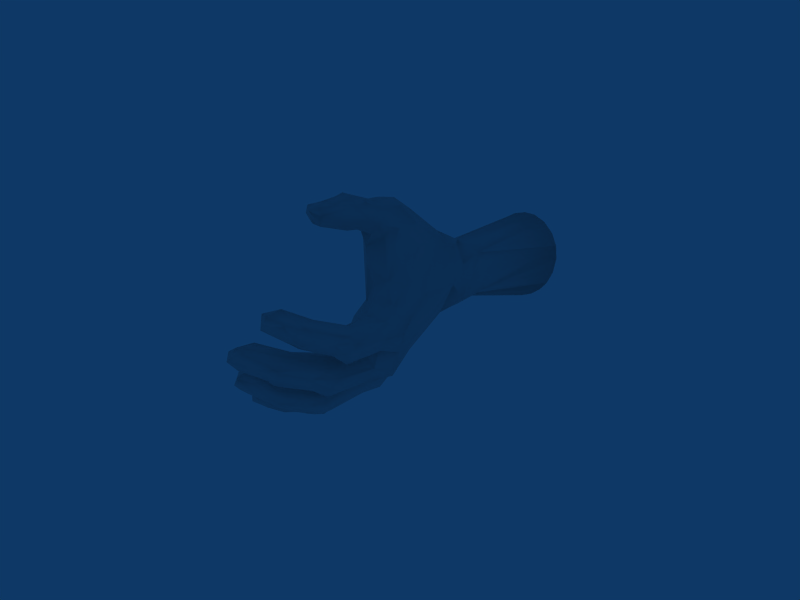 # Source: lefthand1.blend  (saved by Blender 2.49.0; exported with 4.5.12 LTS)
import bpy
from mathutils import Matrix  # noqa: F401  (used for matrix-valued properties, if any)

bpy.ops.wm.read_factory_settings(use_empty=True)
scene = bpy.context.scene
scene.name = 'Scene'

# ---- collections
col_collection_1 = bpy.data.collections.new('Collection 1'); scene.collection.children.link(col_collection_1)

# ---- world
world_world = bpy.data.worlds.new('World'); scene.world = world_world
world_world.color = (0.05656, 0.2208, 0.4)
world_world.use_sun_shadow = False
world_world.sun_shadow_jitter_overblur = 0.0
world_world.cycles.sampling_method = 'MANUAL'
world_world.cycles.sample_map_resolution = 256

# ---- meshes
me_mesh_001 = bpy.data.meshes.new('Mesh.001')
me_mesh_001.from_pydata([(4.253, 7.015, -12.8), (5.757, 7.69, -14.22), (4.044, 7.969, -14.46), (3.745, 7.538, -13.65), (5.946, 7.115, -13.23), (5.084, 4.595, -14.26), (5.115, 5.519, -15.03), (4.023, 1.196, -15.25), (4.16, 1.011, -14.94), (3.74, 1.069, -14.82), (3.586, 1.563, -14.97), (4.415, 1.213, -14.85), (4.16, 1.011, -14.94), (4.023, 1.196, -15.25), (4.995, 1.546, -15.38), (4.607, 1.389, -14.58), (4.871, 1.236, -15.89), (5.511, 1.961, -15.85), (4.935, 1.98, -14.77), (5.265, 1.553, -15.7), (4.704, 1.928, -14.3), (3.861, 1.597, -17.81), (3.69, 2.352, -17.21), (3.172, 2.538, -18.02), (3.675, 2.242, -18.48), (3.746, 1.896, -18.36), (3.46, 2.285, -18.42), (4.072, 1.456, -18.11), (3.159, 2.974, -18.28), (3.273, 2.714, -18.71), (3.25, 2.131, -18.8), (3.148, 2.351, -18.96), (2.91, 1.726, -19.02), (3.441, 3.145, -15.74), (2.808, 3.466, -16.83), (3.32, 3.006, -14.46), (3.541, 4.043, -14.53), (3.398, 3.896, -15.14), (3.245, 2.754, -17.64), (3.148, 3.299, -17.83), (2.782, 4.106, -15.96), (2.833, 4.447, -16.18), (2.796, 3.852, -16.99), (3.31, 4.243, -15.5), (3.326, 4.605, -15.81), (4.772, 1.042, -16.41), (4.524, 1.26, -16.0), (4.327, 1.508, -16.5), (3.409, 0.8826, -18.8), (3.746, 1.512, -18.9), (3.31, 0.9707, -19.18), (3.825, 1.348, -18.63), (3.65, 0.569, -18.74), (2.924, 0.512, -18.74), (2.957, -0.1767, -18.85), (2.504, 0.06781, -18.95), (2.717, 0.514, -19.18), (2.717, 0.514, -19.18), (2.453, 1.079, -19.27), (2.413, 1.45, -19.11), (2.19, 1.186, -19.36), (2.19, 1.509, -19.44), (3.059, 1.514, -19.15), (3.469, 1.943, -18.82), (2.766, 1.96, -19.2), (2.19, 1.509, -19.44), (4.775, 0.1749, -17.23), (4.741, 0.299, -17.6), (4.363, -0.4285, -17.36), (4.238, -0.3335, -17.75), (4.082, -1.239, -17.28), (3.793, -0.8845, -17.42), (3.65, -1.285, -17.51), (4.601, 0.3515, -17.96), (4.552, 0.9061, -17.59), (4.306, 0.5293, -17.91), (3.722, 0.0758, -18.22), (4.113, 0.7783, -18.29), (3.631, 0.1387, -18.59), (3.943, -0.1955, -18.12), (4.065, -0.38, -18.26), (3.236, -0.6807, -18.18), (2.951, -0.4699, -18.5), (2.951, -0.4699, -18.5), (3.631, 0.1387, -18.59), (2.835, -0.7225, -18.83), (3.736, 4.882, -16.05), (3.231, 4.623, -16.64), (2.833, 4.447, -16.18), (3.326, 4.605, -15.81), (3.148, 3.299, -17.83), (3.439, 3.25, -18.35), (3.159, 2.974, -18.28), (4.033, 4.966, -16.17), (3.734, 3.605, -17.98), (4.81, 1.634, -18.19), (4.267, 1.291, -17.96), (4.072, 1.456, -18.11), (2.79, -0.2583, -19.11), (2.598, 0.206, -19.36), (4.343, 2.631, -18.5), (4.378, 2.295, -18.54), (3.923, 2.089, -18.5), (4.147, 1.496, -19.3), (3.926, 1.533, -19.17), (3.746, 1.512, -18.9), (4.022, 1.143, -19.39), (3.449, 0.675, -19.51), (3.31, 0.9707, -19.18), (2.717, 0.514, -19.18), (2.598, 0.206, -19.36), (4.259, 0.924, -18.85), (4.078, 1.159, -18.49), (3.75, 0.3469, -19.08), (3.197, -0.05004, -19.08), (3.616, 0.2297, -19.09), (3.517, 0.2845, -19.33), (3.061, 0.1914, -19.34), (3.304, 0.5828, -19.46), (4.433, 1.062, -19.04), (4.194, 0.9388, -19.18), (4.785, 1.918, -18.35), (4.411, 1.384, -19.15), (4.599, 2.183, -18.55), (2.624, -0.08385, -19.29), (3.273, 2.714, -18.71), (3.736, 2.814, -18.87), (3.439, 2.464, -19.38), (3.196, 2.397, -19.23), (3.148, 2.351, -18.96), (3.19, 2.079, -19.49), (2.766, 1.96, -19.2), (2.799, 1.918, -19.59), (2.717, 1.844, -19.59), (2.19, 1.509, -19.44), (2.275, 1.419, -19.61), (3.925, 2.411, -18.73), (3.675, 2.242, -18.48), (3.761, 2.002, -19.19), (3.583, 1.868, -19.02), (2.646, 1.4, -19.63), (3.017, 1.388, -19.37), (2.518, 1.046, -19.45), (2.903, 1.58, -19.62), (3.007, 1.644, -19.61), (3.365, 1.859, -19.41), (3.099, 1.445, -19.36), (3.91, 2.607, -18.86), (3.695, 2.256, -19.36), (2.32, 1.174, -19.6), (2.275, 1.419, -19.61), (4.977, 1.044, -17.61), (4.747, 0.8008, -17.34), (5.26, 1.174, -17.47), (5.206, 0.1981, -17.99), (4.895, 0.1006, -17.91), (4.741, 0.299, -17.6), (4.332, -0.5036, -17.99), (4.238, -0.3335, -17.75), (4.261, -0.6055, -17.97), (4.059, -0.984, -17.92), (3.655, -1.143, -17.87), (3.834, -1.393, -17.79), (5.461, 0.8164, -16.79), (5.023, 0.6119, -16.81), (5.114, -0.06518, -17.15), (5.498, -0.08492, -17.5), (5.314, -0.1852, -17.36), (4.608, -0.9789, -17.54), (4.598, -0.7242, -17.28), (4.453, -0.9107, -17.88), (4.313, -1.23, -17.63), (5.008, -0.1679, -17.9), (4.616, -0.7927, -17.91), (5.319, -0.1103, -17.82), (5.492, 0.2387, -17.72), (5.452, 0.9971, -17.45), (5.615, 0.8457, -17.19), (3.834, -1.393, -17.79), (3.655, -1.143, -17.87), (3.946, -1.476, -17.55), (3.175, -1.151, -18.4), (2.861, -0.9717, -18.55), (2.998, -1.083, -18.78), (2.835, -0.7225, -18.83), (4.273, 0.8068, -18.57), (4.113, 0.7783, -18.29), (4.673, 0.7137, -18.84), (4.369, 0.5025, -18.82), (3.654, -0.05212, -18.89), (3.568, -0.1502, -18.87), (3.057, -0.6755, -18.9), (5.266, 1.272, -17.89), (4.813, 0.2725, -18.15), (5.024, 0.3357, -18.38), (3.932, -0.6533, -18.62), (3.317, -1.102, -18.47), (3.727, -0.4128, -18.9), (3.383, -0.8209, -18.77), (3.88, -0.31, -18.96), (4.454, 0.2038, -18.78), (4.066, -0.5743, -18.63), (4.604, 0.04228, -18.55), (4.847, 0.366, -18.7), (5.03, 0.72, -18.55), (5.067, 1.533, -18.2), (2.998, -1.083, -18.78), (5.288, 1.117, -16.37), (4.772, 1.042, -16.41), (4.72, 1.693, -18.27), (5.506, 1.817, -17.73), (5.51, 1.682, -17.37), (5.362, 1.979, -17.93), (5.077, 2.254, -17.96), (4.787, 2.549, -18.29), (4.946, 2.313, -18.16), (4.337, 3.493, -17.65), (4.211, 2.927, -18.51), (3.994, 3.122, -18.58), (5.653, 1.409, -17.21), (5.742, 1.214, -16.94), (4.906, 3.689, -14.47), (4.973, 2.734, -14.34), (5.068, 3.906, -15.3), (5.336, 2.561, -16.59), (4.528, 4.291, -14.11), (4.952, 4.276, -14.69), (3.603, 1.007, -14.47), (3.681, 0.5984, -14.95), (3.682, 0.3144, -15.11), (3.399, 0.3029, -14.87), (4.528, 1.342, -14.08), (3.848, 1.42, -13.95), (3.943, 1.811, -13.98), (3.609, 1.661, -14.25), (3.493, -0.3902, -15.21), (3.324, -0.5254, -15.03), (4.015, 0.2573, -15.09), (4.16, -0.03855, -14.98), (3.784, -0.4395, -15.24), (3.919, -0.6795, -15.04), (4.286, 0.7443, -14.36), (4.471, 1.146, -14.15), (4.076, 0.7732, -14.17), (4.155, 1.159, -13.97), (3.806, 0.8493, -14.19), (3.815, 1.233, -14.02), (5.172, 6.815, -12.58), (3.9, 4.575, -14.33), (4.105, 5.77, -15.44), (3.663, 5.034, -14.71), (3.797, -0.7641, -14.89), (3.666, -0.5722, -14.71), (3.415, -0.6833, -14.86), (3.946, -0.3843, -14.67), (3.435, -0.2803, -14.66), (4.015, 0.2573, -15.09), (3.784, -0.4395, -15.24), (3.598, -0.7922, -15.01), (3.598, -0.7922, -15.01), (4.114, 3.881, -14.07), (4.404, 1.859, -13.99), (3.874, 2.981, -13.94), (5.064, 4.632, -15.57), (4.739, 4.999, -15.67), (3.507, 0.6029, -14.58), (4.086, 0.5271, -14.97), (5.001, 8.022, -14.7), (4.203, 1.37, -13.9), (4.086, 0.5271, -14.97), (3.696, 5.295, -15.51), (4.609, 4.523, -16.03), (4.898, 3.131, -17.21), (2.796, 3.852, -16.99), (4.524, 1.26, -16.0), (3.275, 2.391, -15.23), (4.267, 1.291, -17.96), (2.624, -0.08385, -19.29), (2.32, 1.174, -19.6), (5.023, 0.6119, -16.81), (4.552, 0.9061, -17.59), (4.712, -0.9097, -17.54), (3.746, 1.896, -18.36), (4.267, 1.291, -17.96), (3.46, 2.285, -18.42), (4.747, 0.8008, -17.34), (4.747, 0.8008, -17.34), (4.391, 0.8894, -14.69), (4.282, 0.4639, -14.71), (3.273, 2.714, -18.71), (3.923, 2.089, -18.5), (4.01, 0.03823, -14.32), (3.73, 0.4383, -14.23), (3.644, 0.1125, -14.28), (3.422, 0.2306, -14.5), (4.158, 0.3663, -14.31), (4.205, 0.05268, -14.53), (3.923, 2.089, -18.5), (5.119, -0.328, -17.66), (4.267, 1.193, -19.27), (3.683, 0.4075, -19.38), (4.195, 1.185, -15.61), (4.195, 1.185, -15.61), (5.563, 1.668, -16.44), (3.467, 0.4802, -14.71), (4.252, 0.2845, -14.8), (3.932, -0.1419, -14.48), (3.595, -0.0509, -14.44), (3.497, 2.111, -19.45), (3.74, -0.8502, -17.74), (3.74, -0.8502, -17.74), (5.1, 5.057, -14.64), (4.611, 5.648, -15.25), (3.68, 5.165, -15.11), (3.782, 4.804, -14.52), (4.214, 4.433, -14.22), (4.806, 4.443, -14.18), (5.092, 4.826, -14.45), (5.107, 5.288, -14.83), (4.027, 7.154, -13.01), (3.835, 7.343, -13.32), (4.534, 6.909, -12.65), (4.865, 6.836, -12.57), (5.922, 7.505, -13.92), (5.992, 7.293, -13.55), (5.567, 7.816, -14.42), (5.301, 7.937, -14.59), (3.876, 7.863, -14.25), (3.764, 7.709, -13.96), (5.784, 6.967, -12.94), (5.497, 6.855, -12.7), (4.299, 8.039, -14.62), (4.648, 8.062, -14.72), (4.359, 5.713, -15.36), (4.863, 5.584, -15.14)], [], [(9, 7, 8), (10, 7, 9), (13, 11, 12), (16, 14, 15), (16, 15, 11), (19, 17, 18), (14, 19, 18), (14, 18, 15), (15, 18, 20), (23, 21, 22), (26, 24, 25), (25, 27, 21), (29, 23, 28), (32, 30, 31), (34, 22, 33), (37, 35, 36), (38, 22, 34), (23, 38, 39), (42, 40, 41), (42, 34, 40), (34, 33, 40), (40, 43, 44), (39, 34, 42), (23, 22, 38), (47, 45, 46), (50, 48, 49), (48, 51, 49), (54, 52, 53), (55, 54, 53), (53, 52, 48), (56, 53, 50), (55, 53, 57), (53, 48, 50), (60, 58, 59), (60, 59, 61), (32, 62, 63), (32, 63, 30), (65, 59, 64), (59, 32, 64), (68, 66, 67), (69, 68, 67), (72, 70, 71), (71, 68, 69), (75, 73, 74), (78, 76, 77), (76, 79, 75), (79, 73, 75), (76, 75, 77), (81, 80, 79), (81, 79, 76), (82, 81, 76), (82, 76, 78), (85, 83, 84), (88, 86, 87), (88, 89, 86), (92, 90, 91), (28, 23, 39), (94, 87, 93), (97, 95, 96), (55, 98, 54), (99, 55, 57), (102, 100, 101), (104, 101, 103), (104, 102, 101), (104, 105, 102), (107, 104, 106), (108, 105, 104), (107, 108, 104), (110, 109, 108), (52, 111, 112), (113, 111, 52), (54, 114, 115), (54, 115, 52), (98, 114, 54), (117, 116, 114), (114, 116, 115), (117, 118, 116), (120, 119, 111), (122, 121, 119), (122, 123, 121), (99, 124, 55), (124, 98, 55), (127, 125, 126), (128, 125, 127), (128, 129, 125), (130, 128, 127), (131, 129, 128), (132, 131, 128), (132, 128, 130), (134, 131, 133), (135, 134, 133), (137, 136, 100), (139, 138, 136), (139, 136, 137), (142, 140, 141), (142, 141, 62), (142, 62, 58), (135, 133, 140), (140, 133, 143), (140, 143, 141), (132, 130, 144), (144, 130, 145), (144, 145, 146), (146, 145, 139), (145, 138, 139), (148, 126, 147), (138, 147, 136), (147, 100, 136), (150, 149, 60), (150, 60, 61), (74, 151, 152), (155, 153, 154), (157, 156, 155), (157, 158, 156), (161, 159, 160), (161, 160, 162), (165, 163, 164), (167, 166, 163), (165, 167, 163), (70, 168, 169), (160, 159, 170), (160, 170, 171), (171, 168, 70), (171, 170, 168), (157, 172, 173), (157, 155, 172), (155, 154, 172), (172, 154, 174), (154, 175, 174), (174, 175, 166), (154, 153, 176), (154, 176, 175), (175, 176, 177), (175, 177, 166), (166, 177, 163), (179, 178, 72), (178, 180, 72), (72, 180, 70), (183, 181, 182), (184, 183, 182), (184, 182, 82), (185, 96, 95), (185, 186, 96), (185, 95, 187), (189, 185, 188), (85, 190, 191), (85, 84, 190), (193, 192, 151), (193, 194, 192), (80, 193, 73), (80, 73, 79), (196, 195, 80), (181, 196, 80), (181, 80, 81), (191, 190, 197), (191, 197, 198), (198, 197, 195), (198, 195, 196), (189, 188, 199), (199, 188, 200), (199, 200, 201), (201, 200, 202), (188, 187, 200), (200, 187, 203), (200, 203, 202), (202, 194, 193), (202, 203, 194), (203, 204, 194), (187, 95, 205), (187, 205, 204), (204, 205, 192), (204, 192, 194), (85, 191, 206), (206, 196, 181), (125, 91, 126), (125, 92, 91), (127, 126, 148), (148, 147, 138), (106, 104, 103), (188, 185, 187), (187, 204, 203), (91, 90, 94), (87, 86, 93), (164, 207, 208), (151, 192, 153), (152, 151, 153), (97, 209, 95), (192, 210, 211), (205, 210, 192), (205, 212, 210), (205, 213, 212), (95, 213, 205), (101, 100, 214), (123, 214, 215), (123, 215, 121), (101, 214, 123), (209, 213, 95), (217, 216, 100), (147, 217, 100), (147, 218, 217), (126, 218, 147), (218, 216, 217), (177, 219, 220), (176, 219, 177), (153, 211, 176), (176, 211, 219), (177, 220, 163), (192, 211, 153), (126, 91, 218), (91, 94, 218), (163, 220, 207), (164, 163, 207), (218, 94, 216), (17, 221, 222), (17, 223, 221), (210, 224, 211), (223, 226, 221), (226, 225, 221), (10, 9, 227), (230, 228, 229), (15, 20, 231), (234, 232, 233), (236, 230, 235), (239, 237, 238), (239, 238, 240), (243, 241, 242), (243, 242, 244), (245, 243, 244), (245, 244, 246), (39, 38, 34), (253, 251, 252), (251, 254, 252), (255, 252, 254), (253, 252, 255), (257, 229, 256), (235, 229, 257), (235, 230, 229), (258, 240, 251), (253, 258, 251), (258, 239, 240), (236, 259, 253), (261, 222, 260), (233, 261, 262), (231, 20, 261), (261, 20, 222), (260, 221, 225), (260, 222, 221), (264, 6, 263), (35, 234, 262), (234, 233, 262), (228, 9, 8), (228, 265, 9), (265, 227, 9), (228, 8, 266), (89, 249, 86), (100, 216, 214), (232, 268, 233), (22, 47, 33), (208, 207, 16), (237, 269, 238), (224, 223, 17), (211, 224, 219), (44, 43, 270), (268, 231, 261), (233, 268, 261), (272, 271, 223), (272, 223, 224), (17, 222, 18), (18, 222, 20), (93, 264, 263), (93, 263, 271), (216, 271, 272), (216, 93, 271), (41, 40, 44), (44, 270, 249), (213, 272, 212), (215, 272, 213), (214, 272, 215), (214, 216, 272), (94, 93, 216), (273, 88, 87), (262, 261, 260), (35, 262, 36), (36, 262, 260), (208, 16, 274), (265, 245, 227), (227, 245, 246), (33, 47, 275), (36, 260, 248), (43, 37, 250), (37, 36, 250), (270, 267, 249), (40, 33, 43), (33, 37, 43), (212, 272, 224), (212, 224, 210), (27, 276, 21), (16, 207, 19), (16, 19, 14), (64, 32, 31), (71, 70, 68), (70, 169, 68), (47, 10, 275), (275, 234, 35), (180, 171, 70), (162, 160, 171), (162, 171, 180), (206, 198, 196), (206, 191, 198), (110, 117, 277), (135, 140, 278), (278, 140, 142), (47, 279, 45), (21, 276, 280), (21, 47, 22), (21, 280, 47), (90, 87, 94), (90, 273, 87), (281, 167, 169), (169, 167, 165), (51, 97, 282), (75, 74, 283), (77, 75, 283), (29, 26, 23), (26, 21, 23), (26, 25, 21), (139, 137, 63), (63, 137, 284), (66, 165, 164), (285, 279, 47), (280, 285, 47), (110, 108, 118), (110, 118, 117), (67, 66, 286), (66, 164, 286), (111, 119, 209), (119, 121, 209), (10, 227, 234), (275, 10, 234), (269, 287, 288), (288, 287, 241), (287, 242, 241), (287, 15, 242), (11, 15, 287), (269, 12, 287), (12, 11, 287), (30, 63, 284), (31, 30, 289), (30, 284, 289), (49, 282, 290), (49, 51, 282), (111, 209, 112), (112, 209, 97), (33, 275, 37), (275, 35, 37), (15, 231, 242), (244, 231, 268), (244, 242, 231), (246, 268, 232), (246, 244, 268), (234, 246, 232), (227, 246, 234), (293, 291, 292), (294, 293, 292), (294, 292, 265), (265, 292, 245), (292, 243, 245), (296, 288, 295), (291, 296, 295), (292, 291, 295), (292, 295, 243), (295, 241, 243), (288, 241, 295), (235, 257, 259), (236, 235, 259), (24, 297, 25), (137, 100, 102), (103, 101, 123), (103, 123, 122), (281, 298, 167), (298, 166, 167), (298, 174, 166), (172, 174, 298), (173, 172, 298), (173, 298, 281), (93, 249, 264), (86, 249, 93), (106, 103, 299), (106, 299, 120), (120, 299, 119), (299, 122, 119), (103, 122, 299), (107, 106, 300), (300, 106, 120), (209, 121, 213), (121, 215, 213), (240, 296, 254), (240, 238, 296), (251, 240, 254), (236, 294, 230), (236, 255, 294), (236, 253, 255), (229, 266, 256), (229, 228, 266), (47, 301, 10), (10, 301, 7), (47, 46, 301), (302, 274, 16), (302, 11, 13), (302, 16, 11), (219, 224, 303), (219, 303, 220), (207, 220, 303), (224, 17, 303), (230, 304, 228), (304, 265, 228), (304, 294, 265), (230, 294, 304), (238, 305, 296), (305, 288, 296), (269, 288, 305), (238, 269, 305), (293, 306, 291), (306, 296, 291), (254, 296, 306), (255, 254, 306), (255, 307, 294), (294, 307, 293), (307, 306, 293), (255, 306, 307), (130, 127, 308), (130, 308, 145), (145, 308, 138), (308, 148, 138), (308, 127, 148), (51, 112, 97), (146, 139, 62), (62, 139, 63), (68, 169, 165), (68, 165, 66), (73, 193, 151), (73, 151, 74), (159, 158, 157), (168, 281, 169), (159, 157, 170), (157, 173, 170), (170, 173, 168), (173, 281, 168), (161, 309, 159), (309, 158, 159), (310, 71, 69), (179, 72, 310), (72, 71, 310), (155, 156, 153), (156, 152, 153), (133, 131, 132), (141, 146, 62), (133, 144, 143), (133, 132, 144), (143, 144, 141), (144, 146, 141), (263, 5, 226), (263, 226, 223), (271, 263, 223), (190, 84, 189), (195, 201, 80), (190, 199, 197), (190, 189, 199), (197, 199, 195), (199, 201, 195), (182, 181, 81), (182, 81, 82), (189, 84, 185), (84, 186, 185), (300, 120, 113), (113, 120, 111), (115, 113, 52), (116, 300, 115), (300, 113, 115), (118, 108, 107), (118, 107, 116), (107, 300, 116), (48, 112, 51), (48, 52, 112), (201, 193, 80), (201, 202, 193), (277, 117, 98), (98, 117, 114), (207, 17, 19), (207, 303, 17), (149, 142, 60), (60, 142, 58), (58, 32, 59), (58, 62, 32), (250, 313, 43), (313, 270, 43), (270, 313, 2), (313, 250, 2), (250, 314, 3), (314, 248, 3), (248, 314, 36), (314, 250, 36), (315, 0, 248), (225, 0, 315), (225, 315, 260), (315, 248, 260), (5, 316, 226), (316, 225, 226), (225, 316, 247), (316, 5, 247), (5, 317, 4), (317, 311, 4), (311, 317, 263), (317, 5, 263), (311, 318, 4), (318, 6, 4), (6, 318, 263), (318, 311, 263), (247, 322, 225), (322, 321, 225), (321, 0, 225), (0, 319, 248), (319, 320, 248), (320, 3, 248), (267, 326, 249), (326, 325, 249), (325, 1, 249), (4, 329, 5), (329, 330, 5), (330, 247, 5), (1, 323, 6), (323, 324, 6), (324, 4, 6), (3, 328, 250), (328, 327, 250), (327, 2, 250), (2, 331, 270), (331, 332, 270), (332, 267, 270), (312, 333, 1), (333, 249, 1), (249, 333, 264), (333, 312, 264), (6, 334, 1), (334, 312, 1), (312, 334, 264), (334, 6, 264), (247, 321, 322), (330, 321, 247), (330, 0, 321), (329, 0, 330), (319, 0, 329), (329, 320, 319), (4, 320, 329), (4, 3, 320), (324, 3, 4), (324, 328, 3), (323, 328, 324), (323, 327, 328), (1, 327, 323), (1, 2, 327), (325, 2, 1), (325, 331, 2), (326, 331, 325), (326, 332, 331), (267, 332, 326)])
me_mesh_001.polygons.foreach_set('use_smooth', [1, 1, 1, 1, 1, 1, 1, 1, 1, 1, 1, 1, 1, 1, 1, 1, 1, 1, 1, 1, 1, 1, 1, 1, 1, 1, 1, 1, 1, 1, 1, 1, 1, 1, 1, 1, 1, 1, 1, 1, 1, 1, 1, 1, 1, 1, 1, 1, 1, 1, 1, 1, 1, 1, 1, 1, 1, 1, 1, 1, 1, 1, 1, 1, 1, 1, 1, 1, 1, 1, 1, 1, 1, 1, 1, 1, 1, 1, 1, 1, 1, 1, 1, 1, 1, 1, 1, 1, 1, 1, 1, 1, 1, 1, 1, 1, 1, 1, 1, 1, 1, 1, 1, 1, 1, 1, 1, 1, 1, 1, 1, 1, 1, 1, 1, 1, 1, 1, 1, 1, 1, 1, 1, 1, 1, 1, 1, 1, 1, 1, 1, 1, 1, 1, 1, 1, 1, 1, 1, 1, 1, 1, 1, 1, 1, 1, 1, 1, 1, 1, 1, 1, 1, 1, 1, 1, 1, 1, 1, 1, 1, 1, 1, 1, 1, 1, 1, 1, 1, 1, 1, 1, 1, 1, 1, 1, 1, 1, 1, 1, 1, 1, 1, 1, 1, 1, 1, 1, 1, 1, 1, 1, 1, 1, 1, 1, 1, 1, 1, 1, 1, 1, 1, 1, 1, 1, 1, 1, 1, 1, 1, 1, 1, 1, 1, 1, 1, 1, 1, 1, 1, 1, 1, 1, 1, 1, 1, 1, 1, 1, 1, 1, 1, 1, 1, 1, 1, 1, 1, 1, 1, 1, 1, 1, 1, 1, 1, 1, 1, 1, 1, 1, 1, 1, 1, 1, 1, 1, 1, 1, 1, 1, 1, 1, 1, 1, 1, 1, 1, 1, 1, 1, 1, 1, 1, 1, 1, 1, 1, 1, 1, 1, 1, 1, 1, 1, 1, 1, 1, 1, 1, 1, 1, 1, 1, 1, 1, 1, 1, 1, 1, 1, 1, 1, 1, 1, 1, 1, 1, 1, 1, 1, 1, 1, 1, 1, 1, 1, 1, 1, 1, 1, 1, 1, 1, 1, 1, 1, 1, 1, 1, 1, 1, 1, 1, 1, 1, 1, 1, 1, 1, 1, 1, 1, 1, 1, 1, 1, 1, 1, 1, 1, 1, 1, 1, 1, 1, 1, 1, 1, 1, 1, 1, 1, 1, 1, 1, 1, 1, 1, 1, 1, 1, 1, 1, 1, 1, 1, 1, 1, 1, 1, 1, 1, 1, 1, 1, 1, 1, 1, 1, 1, 1, 1, 1, 1, 1, 1, 1, 1, 1, 1, 1, 1, 1, 1, 1, 1, 1, 1, 1, 1, 1, 1, 1, 1, 1, 1, 1, 1, 1, 1, 1, 1, 1, 1, 1, 1, 1, 1, 1, 1, 1, 1, 1, 1, 1, 1, 1, 1, 1, 1, 1, 1, 1, 1, 1, 1, 1, 1, 1, 1, 1, 1, 1, 1, 1, 1, 1, 1, 1, 1, 1, 1, 1, 1, 1, 1, 1, 1, 1, 1, 1, 1, 1, 1, 1, 1, 1, 1, 1, 1, 1, 1, 1, 1, 1, 1, 1, 1, 1, 1, 1, 1, 1, 1, 1, 1, 1, 1, 1, 1, 1, 1, 1, 1, 1, 1, 1, 1, 1, 1, 1, 1, 1, 1, 1, 1, 1, 1, 1, 1, 1, 1, 1, 1, 1, 1, 1, 1, 1, 1, 1, 1, 1, 1, 1, 1, 1, 1, 1, 1, 1, 1, 1, 1, 1, 0, 0, 0, 0, 0, 0, 0, 0, 0, 0, 0, 0, 0, 0, 0, 0, 0, 0, 0])
_uv = me_mesh_001.uv_layers.new(name='UVTex')
_uv.uv.foreach_set('vector', [0.8057, 0.6034, 0.8339, 0.5817, 0.8491, 0.5971, 0.7885, 0.5642, 0.8339, 0.5817, 0.8057, 0.6034, 0.6584, 0.6908, 0.6478, 0.6594, 0.6804, 0.6806, 0.5888, 0.6814, 0.6004, 0.6459, 0.649, 0.6284, 0.5888, 0.6814, 0.649, 0.6284, 0.6478, 0.6594, 0.5703, 0.6525, 0.5308, 0.6365, 0.603, 0.5994, 0.6004, 0.6459, 0.5703, 0.6525, 0.603, 0.5994, 0.6004, 0.6459, 0.603, 0.5994, 0.649, 0.6284, 0.649, 0.6284, 0.603, 0.5994, 0.6365, 0.587, 0.9144, 0.4032, 0.9433, 0.4711, 0.8826, 0.4495, 0.9461, 0.4103, 0.9741, 0.4015, 0.9619, 0.4327, 0.9619, 0.4327, 0.9748, 0.476, 0.9433, 0.4711, 0.9649, 0.3637, 0.9144, 0.4032, 0.9325, 0.3611, 0.1234, 0.7476, 0.1867, 0.7263, 0.1917, 0.7431, 0.847, 0.388, 0.8826, 0.4495, 0.8176, 0.4421, 0.7287, 0.4291, 0.7257, 0.4687, 0.67, 0.4555, 0.8881, 0.4042, 0.8826, 0.4495, 0.847, 0.388, 0.9144, 0.4032, 0.8881, 0.4042, 0.8944, 0.3531, 0.846, 0.3541, 0.7616, 0.3752, 0.7711, 0.3393, 0.846, 0.3541, 0.847, 0.388, 0.7616, 0.3752, 0.847, 0.388, 0.8176, 0.4421, 0.7616, 0.3752, 0.7616, 0.3752, 0.7266, 0.3926, 0.7394, 0.3337, 0.8944, 0.3531, 0.847, 0.388, 0.846, 0.3541, 0.9144, 0.4032, 0.8826, 0.4495, 0.8881, 0.4042, 0.8804, 0.5331, 0.8948, 0.5716, 0.8663, 0.5664, 0.2678, 0.8549, 0.2685, 0.8301, 0.3235, 0.8202, 0.2685, 0.8301, 0.3131, 0.8047, 0.3235, 0.8202, 0.1747, 0.849, 0.2476, 0.8193, 0.1999, 0.8599, 0.1655, 0.8663, 0.1747, 0.849, 0.1999, 0.8599, 0.1999, 0.8599, 0.2476, 0.8193, 0.2685, 0.8301, 0.2094, 0.8779, 0.1999, 0.8599, 0.2678, 0.8549, 0.1655, 0.8663, 0.1999, 0.8599, 0.1743, 0.8922, 0.1999, 0.8599, 0.2685, 0.8301, 0.2678, 0.8549, 0.03256, 0.7676, 0.05259, 0.7519, 0.07222, 0.7709, 0.03256, 0.7676, 0.07222, 0.7709, 0.03118, 0.7904, 0.1234, 0.7476, 0.1173, 0.7289, 0.1831, 0.7091, 0.1234, 0.7476, 0.1831, 0.7091, 0.1867, 0.7263, 0.06952, 0.7867, 0.07222, 0.7709, 0.1312, 0.7643, 0.07222, 0.7709, 0.1234, 0.7476, 0.1312, 0.7643, 0.6818, 0.844, 0.6677, 0.7897, 0.6908, 0.78, 0.7176, 0.8346, 0.6818, 0.844, 0.6908, 0.78, 0.7121, 0.9151, 0.6873, 0.905, 0.7067, 0.8933, 0.7067, 0.8933, 0.6818, 0.844, 0.7176, 0.8346, 0.4889, 0.8495, 0.47, 0.8427, 0.4812, 0.8066, 0.513, 0.9094, 0.493, 0.8947, 0.5103, 0.8702, 0.493, 0.8947, 0.472, 0.8935, 0.4889, 0.8495, 0.472, 0.8935, 0.47, 0.8427, 0.4889, 0.8495, 0.493, 0.8947, 0.4889, 0.8495, 0.5103, 0.8702, 0.4774, 0.9443, 0.451, 0.9009, 0.472, 0.8935, 0.4774, 0.9443, 0.472, 0.8935, 0.493, 0.8947, 0.502, 0.956, 0.4774, 0.9443, 0.493, 0.8947, 0.502, 0.956, 0.493, 0.8947, 0.513, 0.9094, 0.3665, 0.9536, 0.3432, 0.9323, 0.3487, 0.8823, 0.183, 0.472, 0.2294, 0.4603, 0.2347, 0.5099, 0.183, 0.472, 0.2042, 0.434, 0.2294, 0.4603, 0.1881, 0.5932, 0.2151, 0.5644, 0.227, 0.5991, 0.9325, 0.3611, 0.9144, 0.4032, 0.8944, 0.3531, 0.2728, 0.5873, 0.2347, 0.5099, 0.3081, 0.4772, 0.3521, 0.7612, 0.3817, 0.7411, 0.3644, 0.7621, 0.1655, 0.8663, 0.1439, 0.8405, 0.1747, 0.849, 0.1544, 0.8893, 0.1655, 0.8663, 0.1743, 0.8922, 0.2776, 0.6994, 0.2952, 0.6658, 0.303, 0.6954, 0.2502, 0.7418, 0.303, 0.6954, 0.2623, 0.7451, 0.2502, 0.7418, 0.2776, 0.6994, 0.303, 0.6954, 0.2502, 0.7418, 0.2394, 0.7307, 0.2776, 0.6994, 0.1929, 0.7785, 0.2502, 0.7418, 0.244, 0.7683, 0.1961, 0.7512, 0.2394, 0.7307, 0.2502, 0.7418, 0.1929, 0.7785, 0.1961, 0.7512, 0.2502, 0.7418, 0.1417, 0.7939, 0.144, 0.7701, 0.1961, 0.7512, 0.2476, 0.8193, 0.2834, 0.7852, 0.304, 0.7929, 0.2208, 0.8049, 0.2834, 0.7852, 0.2476, 0.8193, 0.1747, 0.849, 0.1705, 0.8242, 0.2097, 0.8141, 0.1747, 0.849, 0.2097, 0.8141, 0.2476, 0.8193, 0.1439, 0.8405, 0.1705, 0.8242, 0.1747, 0.849, 0.1589, 0.8054, 0.1928, 0.8053, 0.1705, 0.8242, 0.1705, 0.8242, 0.1928, 0.8053, 0.2097, 0.8141, 0.1589, 0.8054, 0.1809, 0.7823, 0.1928, 0.8053, 0.2595, 0.7821, 0.2828, 0.7697, 0.2834, 0.7852, 0.2829, 0.7496, 0.3481, 0.7173, 0.2828, 0.7697, 0.2829, 0.7496, 0.3181, 0.7048, 0.3481, 0.7173, 0.1544, 0.8893, 0.1382, 0.8644, 0.1655, 0.8663, 0.1382, 0.8644, 0.1439, 0.8405, 0.1655, 0.8663, 0.1593, 0.6548, 0.1882, 0.6229, 0.2088, 0.6392, 0.1389, 0.6517, 0.1882, 0.6229, 0.1593, 0.6548, 0.1389, 0.6517, 0.1368, 0.6326, 0.1882, 0.6229, 0.1232, 0.6761, 0.1389, 0.6517, 0.1593, 0.6548, 0.08471, 0.6552, 0.1368, 0.6326, 0.1389, 0.6517, 0.08282, 0.6801, 0.08471, 0.6552, 0.1389, 0.6517, 0.08282, 0.6801, 0.1389, 0.6517, 0.1232, 0.6761, 0.01532, 0.6727, 0.08471, 0.6552, 0.06918, 0.6836, 0.01646, 0.6918, 0.01532, 0.6727, 0.06918, 0.6836, 0.2387, 0.6912, 0.2291, 0.6776, 0.2952, 0.6658, 0.1721, 0.6959, 0.1779, 0.6795, 0.2291, 0.6776, 0.1721, 0.6959, 0.2291, 0.6776, 0.2387, 0.6912, 0.03124, 0.7348, 0.03763, 0.7112, 0.08861, 0.7177, 0.03124, 0.7348, 0.08861, 0.7177, 0.1173, 0.7289, 0.03124, 0.7348, 0.1173, 0.7289, 0.05259, 0.7519, 0.01646, 0.6918, 0.06918, 0.6836, 0.03763, 0.7112, 0.03763, 0.7112, 0.06918, 0.6836, 0.075, 0.7036, 0.03763, 0.7112, 0.075, 0.7036, 0.08861, 0.7177, 0.08282, 0.6801, 0.1232, 0.6761, 0.08923, 0.6983, 0.08923, 0.6983, 0.1232, 0.6761, 0.1329, 0.6905, 0.08923, 0.6983, 0.1329, 0.6905, 0.1008, 0.7122, 0.1008, 0.7122, 0.1329, 0.6905, 0.1721, 0.6959, 0.1329, 0.6905, 0.1779, 0.6795, 0.1721, 0.6959, 0.1736, 0.6653, 0.2088, 0.6392, 0.2194, 0.6602, 0.1779, 0.6795, 0.2194, 0.6602, 0.2291, 0.6776, 0.2194, 0.6602, 0.2952, 0.6658, 0.2291, 0.6776, 0.004715, 0.7733, 0.006445, 0.7491, 0.03256, 0.7676, 0.004715, 0.7733, 0.03256, 0.7676, 0.03118, 0.7904, 0.4812, 0.8066, 0.4671, 0.7778, 0.4928, 0.7945, 0.55, 0.8411, 0.4877, 0.7631, 0.5577, 0.8195, 0.5915, 0.893, 0.5334, 0.8443, 0.55, 0.8411, 0.5915, 0.893, 0.5648, 0.8986, 0.5334, 0.8443, 0.618, 0.9559, 0.5966, 0.9006, 0.6215, 0.9243, 0.618, 0.9559, 0.6215, 0.9243, 0.6504, 0.9482, 0.6435, 0.7987, 0.5904, 0.7462, 0.6313, 0.741, 0.6236, 0.8065, 0.5969, 0.8041, 0.5904, 0.7462, 0.6435, 0.7987, 0.6236, 0.8065, 0.5904, 0.7462, 0.6873, 0.905, 0.6424, 0.8836, 0.6567, 0.8611, 0.6215, 0.9243, 0.5966, 0.9006, 0.6229, 0.8984, 0.6215, 0.9243, 0.6229, 0.8984, 0.6543, 0.9104, 0.6543, 0.9104, 0.6424, 0.8836, 0.6873, 0.905, 0.6543, 0.9104, 0.6229, 0.8984, 0.6424, 0.8836, 0.5915, 0.893, 0.5822, 0.8425, 0.6157, 0.8862, 0.5915, 0.893, 0.55, 0.8411, 0.5822, 0.8425, 0.55, 0.8411, 0.5577, 0.8195, 0.5822, 0.8425, 0.5822, 0.8425, 0.5577, 0.8195, 0.5851, 0.8217, 0.5577, 0.8195, 0.5706, 0.8008, 0.5851, 0.8217, 0.5851, 0.8217, 0.5706, 0.8008, 0.5969, 0.8041, 0.5577, 0.8195, 0.4877, 0.7631, 0.5256, 0.7657, 0.5577, 0.8195, 0.5256, 0.7657, 0.5706, 0.8008, 0.5706, 0.8008, 0.5256, 0.7657, 0.5567, 0.755, 0.5706, 0.8008, 0.5567, 0.755, 0.5969, 0.8041, 0.5969, 0.8041, 0.5567, 0.755, 0.5904, 0.7462, 0.7418, 0.9174, 0.7186, 0.9359, 0.7121, 0.9151, 0.7186, 0.9359, 0.6802, 0.9327, 0.7121, 0.9151, 0.7121, 0.9151, 0.6802, 0.9327, 0.6873, 0.905, 0.4769, 0.995, 0.4601, 0.9696, 0.4833, 0.9793, 0.509, 0.9846, 0.4769, 0.995, 0.4833, 0.9793, 0.509, 0.9846, 0.4833, 0.9793, 0.502, 0.956, 0.3805, 0.8228, 0.3644, 0.7621, 0.3817, 0.7411, 0.3805, 0.8228, 0.3603, 0.8175, 0.3644, 0.7621, 0.3805, 0.8228, 0.3817, 0.7411, 0.3999, 0.8171, 0.3773, 0.8911, 0.3805, 0.8228, 0.3907, 0.8414, 0.3665, 0.9536, 0.3739, 0.8986, 0.3878, 0.9453, 0.3665, 0.9536, 0.3487, 0.8823, 0.3739, 0.8986, 0.4519, 0.8405, 0.4485, 0.7507, 0.4671, 0.7778, 0.4519, 0.8405, 0.4385, 0.8272, 0.4485, 0.7507, 0.451, 0.9009, 0.4519, 0.8405, 0.47, 0.8427, 0.451, 0.9009, 0.47, 0.8427, 0.472, 0.8935, 0.4378, 0.9568, 0.4266, 0.9191, 0.451, 0.9009, 0.4601, 0.9696, 0.4378, 0.9568, 0.451, 0.9009, 0.4601, 0.9696, 0.451, 0.9009, 0.4774, 0.9443, 0.3878, 0.9453, 0.3739, 0.8986, 0.3968, 0.9105, 0.3878, 0.9453, 0.3968, 0.9105, 0.4114, 0.9467, 0.4114, 0.9467, 0.3968, 0.9105, 0.4266, 0.9191, 0.4114, 0.9467, 0.4266, 0.9191, 0.4378, 0.9568, 0.3773, 0.8911, 0.3907, 0.8414, 0.3997, 0.9011, 0.3997, 0.9011, 0.3907, 0.8414, 0.408, 0.8587, 0.3997, 0.9011, 0.408, 0.8587, 0.425, 0.9094, 0.425, 0.9094, 0.408, 0.8587, 0.4285, 0.8643, 0.3907, 0.8414, 0.3999, 0.8171, 0.408, 0.8587, 0.408, 0.8587, 0.3999, 0.8171, 0.417, 0.8386, 0.408, 0.8587, 0.417, 0.8386, 0.4285, 0.8643, 0.4285, 0.8643, 0.4385, 0.8272, 0.4519, 0.8405, 0.4285, 0.8643, 0.417, 0.8386, 0.4385, 0.8272, 0.417, 0.8386, 0.4217, 0.8117, 0.4385, 0.8272, 0.3999, 0.8171, 0.3817, 0.7411, 0.4083, 0.7469, 0.3999, 0.8171, 0.4083, 0.7469, 0.4217, 0.8117, 0.4217, 0.8117, 0.4083, 0.7469, 0.4485, 0.7507, 0.4217, 0.8117, 0.4485, 0.7507, 0.4385, 0.8272, 0.3665, 0.9536, 0.3878, 0.9453, 0.4085, 0.9695, 0.4085, 0.9695, 0.4378, 0.9568, 0.4601, 0.9696, 0.1882, 0.6229, 0.227, 0.5991, 0.2088, 0.6392, 0.1882, 0.6229, 0.1881, 0.5932, 0.227, 0.5991, 0.1593, 0.6548, 0.2088, 0.6392, 0.1736, 0.6653, 0.1736, 0.6653, 0.2194, 0.6602, 0.1779, 0.6795, 0.244, 0.7683, 0.2502, 0.7418, 0.2623, 0.7451, 0.3907, 0.8414, 0.3805, 0.8228, 0.3999, 0.8171, 0.3999, 0.8171, 0.4217, 0.8117, 0.417, 0.8386, 0.227, 0.5991, 0.2151, 0.5644, 0.2728, 0.5873, 0.2347, 0.5099, 0.2294, 0.4603, 0.3081, 0.4772, 0.6313, 0.741, 0.5605, 0.6997, 0.6154, 0.7168, 0.4671, 0.7778, 0.4485, 0.7507, 0.4877, 0.7631, 0.4928, 0.7945, 0.4671, 0.7778, 0.4877, 0.7631, 0.3521, 0.7612, 0.3616, 0.7325, 0.3817, 0.7411, 0.4485, 0.7507, 0.4403, 0.711, 0.4694, 0.7118, 0.4083, 0.7469, 0.4403, 0.711, 0.4485, 0.7507, 0.4083, 0.7469, 0.4141, 0.7069, 0.4403, 0.711, 0.4083, 0.7469, 0.3795, 0.6871, 0.4141, 0.7069, 0.3817, 0.7411, 0.3795, 0.6871, 0.4083, 0.7469, 0.303, 0.6954, 0.2952, 0.6658, 0.332, 0.67, 0.3181, 0.7048, 0.332, 0.67, 0.358, 0.6854, 0.3181, 0.7048, 0.358, 0.6854, 0.3481, 0.7173, 0.303, 0.6954, 0.332, 0.67, 0.3181, 0.7048, 0.3616, 0.7325, 0.3795, 0.6871, 0.3817, 0.7411, 0.2763, 0.6444, 0.3301, 0.5963, 0.2952, 0.6658, 0.2194, 0.6602, 0.2763, 0.6444, 0.2952, 0.6658, 0.2194, 0.6602, 0.2536, 0.6308, 0.2763, 0.6444, 0.2088, 0.6392, 0.2536, 0.6308, 0.2194, 0.6602, 0.2536, 0.6308, 0.3301, 0.5963, 0.2763, 0.6444, 0.5567, 0.755, 0.4999, 0.7157, 0.5293, 0.7157, 0.5256, 0.7657, 0.4999, 0.7157, 0.5567, 0.755, 0.4877, 0.7631, 0.4694, 0.7118, 0.5256, 0.7657, 0.5256, 0.7657, 0.4694, 0.7118, 0.4999, 0.7157, 0.5567, 0.755, 0.5293, 0.7157, 0.5904, 0.7462, 0.4485, 0.7507, 0.4694, 0.7118, 0.4877, 0.7631, 0.2088, 0.6392, 0.227, 0.5991, 0.2536, 0.6308, 0.227, 0.5991, 0.2728, 0.5873, 0.2536, 0.6308, 0.5904, 0.7462, 0.5293, 0.7157, 0.5605, 0.6997, 0.6313, 0.741, 0.5904, 0.7462, 0.5605, 0.6997, 0.2536, 0.6308, 0.2728, 0.5873, 0.3301, 0.5963, 0.5308, 0.6365, 0.5317, 0.492, 0.5896, 0.5404, 0.5308, 0.6365, 0.4588, 0.5127, 0.5317, 0.492, 0.4403, 0.711, 0.4635, 0.6286, 0.4694, 0.7118, 0.4588, 0.5127, 0.4606, 0.4633, 0.5317, 0.492, 0.4606, 0.4633, 0.5297, 0.4168, 0.5317, 0.492, 0.7885, 0.5642, 0.8057, 0.6034, 0.782, 0.6219, 0.8785, 0.6655, 0.8606, 0.6264, 0.9108, 0.6563, 0.649, 0.6284, 0.6365, 0.587, 0.6813, 0.6137, 0.7504, 0.5511, 0.7296, 0.5811, 0.7127, 0.5545, 0.9323, 0.7188, 0.8785, 0.6655, 0.9616, 0.7088, 0.8111, 0.8244, 0.7398, 0.7808, 0.7669, 0.7661, 0.8111, 0.8244, 0.7669, 0.7661, 0.8243, 0.7852, 0.7514, 0.6522, 0.7308, 0.6645, 0.7057, 0.6364, 0.7514, 0.6522, 0.7057, 0.6364, 0.7278, 0.6268, 0.7688, 0.6394, 0.7514, 0.6522, 0.7278, 0.6268, 0.7688, 0.6394, 0.7278, 0.6268, 0.7453, 0.6154, 0.8944, 0.3531, 0.8881, 0.4042, 0.847, 0.388, 0.9106, 0.7542, 0.8702, 0.7775, 0.8747, 0.7482, 0.8702, 0.7775, 0.8382, 0.7544, 0.8747, 0.7482, 0.8783, 0.7186, 0.8747, 0.7482, 0.8382, 0.7544, 0.9106, 0.7542, 0.8747, 0.7482, 0.8783, 0.7186, 0.9951, 0.7078, 0.9108, 0.6563, 0.9467, 0.6477, 0.9616, 0.7088, 0.9108, 0.6563, 0.9951, 0.7078, 0.9616, 0.7088, 0.8785, 0.6655, 0.9108, 0.6563, 0.8843, 0.8149, 0.8243, 0.7852, 0.8702, 0.7775, 0.9106, 0.7542, 0.8843, 0.8149, 0.8702, 0.7775, 0.8843, 0.8149, 0.8111, 0.8244, 0.8243, 0.7852, 0.9323, 0.7188, 0.9632, 0.7522, 0.9106, 0.7542, 0.6738, 0.573, 0.5896, 0.5404, 0.5888, 0.4808, 0.7127, 0.5545, 0.6738, 0.573, 0.6706, 0.4889, 0.6813, 0.6137, 0.6365, 0.587, 0.6738, 0.573, 0.6738, 0.573, 0.6365, 0.587, 0.5896, 0.5404, 0.5888, 0.4808, 0.5317, 0.492, 0.5297, 0.4168, 0.5888, 0.4808, 0.5896, 0.5404, 0.5317, 0.492, 0.3316, 0.4415, 0.3496, 0.3874, 0.3723, 0.4543, 0.7257, 0.4687, 0.7504, 0.5511, 0.6706, 0.4889, 0.7504, 0.5511, 0.7127, 0.5545, 0.6706, 0.4889, 0.8606, 0.6264, 0.8057, 0.6034, 0.8491, 0.5971, 0.8606, 0.6264, 0.823, 0.6522, 0.8057, 0.6034, 0.823, 0.6522, 0.782, 0.6219, 0.8057, 0.6034, 0.8606, 0.6264, 0.8491, 0.5971, 0.9005, 0.6112, 0.2042, 0.434, 0.2433, 0.4203, 0.2294, 0.4603, 0.2952, 0.6658, 0.3301, 0.5963, 0.332, 0.67, 0.7296, 0.5811, 0.7065, 0.5992, 0.7127, 0.5545, 0.8826, 0.4495, 0.8804, 0.5331, 0.8176, 0.4421, 0.6154, 0.7168, 0.5605, 0.6997, 0.5888, 0.6814, 0.7398, 0.7808, 0.7109, 0.7345, 0.7669, 0.7661, 0.4635, 0.6286, 0.4588, 0.5127, 0.5308, 0.6365, 0.4694, 0.7118, 0.4635, 0.6286, 0.4999, 0.7157, 0.7394, 0.3337, 0.7266, 0.3926, 0.6896, 0.3369, 0.7065, 0.5992, 0.6813, 0.6137, 0.6738, 0.573, 0.7127, 0.5545, 0.7065, 0.5992, 0.6738, 0.573, 0.4002, 0.6166, 0.3757, 0.5058, 0.4588, 0.5127, 0.4002, 0.6166, 0.4588, 0.5127, 0.4635, 0.6286, 0.5308, 0.6365, 0.5896, 0.5404, 0.603, 0.5994, 0.603, 0.5994, 0.5896, 0.5404, 0.6365, 0.587, 0.3081, 0.4772, 0.3316, 0.4415, 0.3723, 0.4543, 0.3081, 0.4772, 0.3723, 0.4543, 0.3757, 0.5058, 0.3301, 0.5963, 0.3757, 0.5058, 0.4002, 0.6166, 0.3301, 0.5963, 0.3081, 0.4772, 0.3757, 0.5058, 0.7711, 0.3393, 0.7616, 0.3752, 0.7394, 0.3337, 0.7394, 0.3337, 0.6896, 0.3369, 0.7318, 0.3005, 0.3795, 0.6871, 0.4002, 0.6166, 0.4141, 0.7069, 0.358, 0.6854, 0.4002, 0.6166, 0.3795, 0.6871, 0.332, 0.67, 0.4002, 0.6166, 0.358, 0.6854, 0.332, 0.67, 0.3301, 0.5963, 0.4002, 0.6166, 0.2728, 0.5873, 0.3081, 0.4772, 0.3301, 0.5963, 0.1791, 0.5064, 0.183, 0.472, 0.2347, 0.5099, 0.6706, 0.4889, 0.6738, 0.573, 0.5888, 0.4808, 0.7257, 0.4687, 0.6706, 0.4889, 0.67, 0.4555, 0.67, 0.4555, 0.6706, 0.4889, 0.5888, 0.4808, 0.6154, 0.7168, 0.5888, 0.6814, 0.6417, 0.7131, 0.823, 0.6522, 0.7688, 0.6394, 0.782, 0.6219, 0.782, 0.6219, 0.7688, 0.6394, 0.7453, 0.6154, 0.8176, 0.4421, 0.8804, 0.5331, 0.7985, 0.4947, 0.67, 0.4555, 0.5888, 0.4808, 0.5882, 0.4251, 0.7266, 0.3926, 0.7287, 0.4291, 0.6526, 0.4117, 0.7287, 0.4291, 0.67, 0.4555, 0.6526, 0.4117, 0.6896, 0.3369, 0.7151, 0.2616, 0.7318, 0.3005, 0.7616, 0.3752, 0.8176, 0.4421, 0.7266, 0.3926, 0.8176, 0.4421, 0.7287, 0.4291, 0.7266, 0.3926, 0.4141, 0.7069, 0.4002, 0.6166, 0.4635, 0.6286, 0.4141, 0.7069, 0.4635, 0.6286, 0.4403, 0.711, 0.9748, 0.476, 0.9738, 0.4987, 0.9433, 0.4711, 0.5888, 0.6814, 0.5605, 0.6997, 0.5703, 0.6525, 0.5888, 0.6814, 0.5703, 0.6525, 0.6004, 0.6459, 0.1312, 0.7643, 0.1234, 0.7476, 0.1917, 0.7431, 0.7067, 0.8933, 0.6873, 0.905, 0.6818, 0.844, 0.6873, 0.905, 0.6567, 0.8611, 0.6818, 0.844, 0.8804, 0.5331, 0.7885, 0.5642, 0.7985, 0.4947, 0.7985, 0.4947, 0.7504, 0.5511, 0.7257, 0.4687, 0.6802, 0.9327, 0.6543, 0.9104, 0.6873, 0.905, 0.6504, 0.9482, 0.6215, 0.9243, 0.6543, 0.9104, 0.6504, 0.9482, 0.6543, 0.9104, 0.6802, 0.9327, 0.4085, 0.9695, 0.4114, 0.9467, 0.4378, 0.9568, 0.4085, 0.9695, 0.3878, 0.9453, 0.4114, 0.9467, 0.1417, 0.7939, 0.1589, 0.8054, 0.1249, 0.8175, 0.01646, 0.6918, 0.03763, 0.7112, 0.014, 0.7169, 0.014, 0.7169, 0.03763, 0.7112, 0.03124, 0.7348, 0.8804, 0.5331, 0.9363, 0.5874, 0.8948, 0.5716, 0.9433, 0.4711, 0.9738, 0.4987, 0.9728, 0.5333, 0.9433, 0.4711, 0.8804, 0.5331, 0.8826, 0.4495, 0.9433, 0.4711, 0.9728, 0.5333, 0.8804, 0.5331, 0.2151, 0.5644, 0.2347, 0.5099, 0.2728, 0.5873, 0.2151, 0.5644, 0.1791, 0.5064, 0.2347, 0.5099, 0.6372, 0.8762, 0.6236, 0.8065, 0.6567, 0.8611, 0.6567, 0.8611, 0.6236, 0.8065, 0.6435, 0.7987, 0.3131, 0.8047, 0.3521, 0.7612, 0.3551, 0.7861, 0.4889, 0.8495, 0.4812, 0.8066, 0.4982, 0.8203, 0.5103, 0.8702, 0.4889, 0.8495, 0.4982, 0.8203, 0.9649, 0.3637, 0.9461, 0.4103, 0.9144, 0.4032, 0.9461, 0.4103, 0.9433, 0.4711, 0.9144, 0.4032, 0.9461, 0.4103, 0.9619, 0.4327, 0.9433, 0.4711, 0.1721, 0.6959, 0.2387, 0.6912, 0.1831, 0.7091, 0.1831, 0.7091, 0.2387, 0.6912, 0.2412, 0.7071, 0.6677, 0.7897, 0.6435, 0.7987, 0.6313, 0.741, 0.9545, 0.5512, 0.9363, 0.5874, 0.8804, 0.5331, 0.9728, 0.5333, 0.9545, 0.5512, 0.8804, 0.5331, 0.1417, 0.7939, 0.1961, 0.7512, 0.1809, 0.7823, 0.1417, 0.7939, 0.1809, 0.7823, 0.1589, 0.8054, 0.6908, 0.78, 0.6677, 0.7897, 0.6596, 0.7429, 0.6677, 0.7897, 0.6313, 0.741, 0.6596, 0.7429, 0.2834, 0.7852, 0.2828, 0.7697, 0.3616, 0.7325, 0.2828, 0.7697, 0.3481, 0.7173, 0.3616, 0.7325, 0.7885, 0.5642, 0.782, 0.6219, 0.7504, 0.5511, 0.7985, 0.4947, 0.7885, 0.5642, 0.7504, 0.5511, 0.7109, 0.7345, 0.701, 0.6679, 0.7441, 0.7161, 0.7441, 0.7161, 0.701, 0.6679, 0.7308, 0.6645, 0.701, 0.6679, 0.7057, 0.6364, 0.7308, 0.6645, 0.701, 0.6679, 0.649, 0.6284, 0.7057, 0.6364, 0.6478, 0.6594, 0.649, 0.6284, 0.701, 0.6679, 0.7109, 0.7345, 0.6804, 0.6806, 0.701, 0.6679, 0.6804, 0.6806, 0.6478, 0.6594, 0.701, 0.6679, 0.1867, 0.7263, 0.1831, 0.7091, 0.2412, 0.7071, 0.1917, 0.7431, 0.1867, 0.7263, 0.2362, 0.7236, 0.1867, 0.7263, 0.2412, 0.7071, 0.2362, 0.7236, 0.3235, 0.8202, 0.3551, 0.7861, 0.3585, 0.8067, 0.3235, 0.8202, 0.3131, 0.8047, 0.3551, 0.7861, 0.2834, 0.7852, 0.3616, 0.7325, 0.304, 0.7929, 0.304, 0.7929, 0.3616, 0.7325, 0.3521, 0.7612, 0.8176, 0.4421, 0.7985, 0.4947, 0.7287, 0.4291, 0.7985, 0.4947, 0.7257, 0.4687, 0.7287, 0.4291, 0.649, 0.6284, 0.6813, 0.6137, 0.7057, 0.6364, 0.7278, 0.6268, 0.6813, 0.6137, 0.7065, 0.5992, 0.7278, 0.6268, 0.7057, 0.6364, 0.6813, 0.6137, 0.7453, 0.6154, 0.7065, 0.5992, 0.7296, 0.5811, 0.7453, 0.6154, 0.7278, 0.6268, 0.7065, 0.5992, 0.7504, 0.5511, 0.7453, 0.6154, 0.7296, 0.5811, 0.782, 0.6219, 0.7453, 0.6154, 0.7504, 0.5511, 0.8366, 0.6956, 0.8097, 0.7189, 0.8109, 0.674, 0.8585, 0.6808, 0.8366, 0.6956, 0.8109, 0.674, 0.8585, 0.6808, 0.8109, 0.674, 0.823, 0.6522, 0.823, 0.6522, 0.8109, 0.674, 0.7688, 0.6394, 0.8109, 0.674, 0.7514, 0.6522, 0.7688, 0.6394, 0.7852, 0.7342, 0.7441, 0.7161, 0.7778, 0.7009, 0.8097, 0.7189, 0.7852, 0.7342, 0.7778, 0.7009, 0.8109, 0.674, 0.8097, 0.7189, 0.7778, 0.7009, 0.8109, 0.674, 0.7778, 0.7009, 0.7514, 0.6522, 0.7778, 0.7009, 0.7308, 0.6645, 0.7514, 0.6522, 0.7441, 0.7161, 0.7308, 0.6645, 0.7778, 0.7009, 0.9616, 0.7088, 0.9951, 0.7078, 0.9632, 0.7522, 0.9323, 0.7188, 0.9616, 0.7088, 0.9632, 0.7522, 0.9741, 0.4015, 0.9864, 0.4102, 0.9619, 0.4327, 0.2387, 0.6912, 0.2952, 0.6658, 0.2776, 0.6994, 0.2623, 0.7451, 0.303, 0.6954, 0.3181, 0.7048, 0.2623, 0.7451, 0.3181, 0.7048, 0.2829, 0.7496, 0.6372, 0.8762, 0.6064, 0.836, 0.6236, 0.8065, 0.6064, 0.836, 0.5969, 0.8041, 0.6236, 0.8065, 0.6064, 0.836, 0.5851, 0.8217, 0.5969, 0.8041, 0.5822, 0.8425, 0.5851, 0.8217, 0.6064, 0.836, 0.6157, 0.8862, 0.5822, 0.8425, 0.6064, 0.836, 0.6157, 0.8862, 0.6064, 0.836, 0.6372, 0.8762, 0.3081, 0.4772, 0.2433, 0.4203, 0.3316, 0.4415, 0.2294, 0.4603, 0.2433, 0.4203, 0.3081, 0.4772, 0.244, 0.7683, 0.2623, 0.7451, 0.2635, 0.7631, 0.244, 0.7683, 0.2635, 0.7631, 0.2595, 0.7821, 0.2595, 0.7821, 0.2635, 0.7631, 0.2828, 0.7697, 0.2635, 0.7631, 0.2829, 0.7496, 0.2828, 0.7697, 0.2623, 0.7451, 0.2829, 0.7496, 0.2635, 0.7631, 0.1929, 0.7785, 0.244, 0.7683, 0.2043, 0.7956, 0.2043, 0.7956, 0.244, 0.7683, 0.2595, 0.7821, 0.3616, 0.7325, 0.3481, 0.7173, 0.3795, 0.6871, 0.3481, 0.7173, 0.358, 0.6854, 0.3795, 0.6871, 0.8243, 0.7852, 0.7852, 0.7342, 0.8382, 0.7544, 0.8243, 0.7852, 0.7669, 0.7661, 0.7852, 0.7342, 0.8702, 0.7775, 0.8243, 0.7852, 0.8382, 0.7544, 0.9323, 0.7188, 0.8585, 0.6808, 0.8785, 0.6655, 0.9323, 0.7188, 0.8783, 0.7186, 0.8585, 0.6808, 0.9323, 0.7188, 0.9106, 0.7542, 0.8783, 0.7186, 0.9108, 0.6563, 0.9005, 0.6112, 0.9467, 0.6477, 0.9108, 0.6563, 0.8606, 0.6264, 0.9005, 0.6112, 0.8804, 0.5331, 0.8375, 0.5702, 0.7885, 0.5642, 0.7885, 0.5642, 0.8375, 0.5702, 0.8339, 0.5817, 0.8804, 0.5331, 0.8663, 0.5664, 0.8375, 0.5702, 0.6382, 0.6911, 0.6417, 0.7131, 0.5888, 0.6814, 0.6382, 0.6911, 0.6478, 0.6594, 0.6584, 0.6908, 0.6382, 0.6911, 0.5888, 0.6814, 0.6478, 0.6594, 0.4999, 0.7157, 0.4635, 0.6286, 0.5144, 0.6753, 0.4999, 0.7157, 0.5144, 0.6753, 0.5293, 0.7157, 0.5605, 0.6997, 0.5293, 0.7157, 0.5144, 0.6753, 0.4635, 0.6286, 0.5308, 0.6365, 0.5144, 0.6753, 0.8785, 0.6655, 0.8472, 0.6539, 0.8606, 0.6264, 0.8472, 0.6539, 0.823, 0.6522, 0.8606, 0.6264, 0.8472, 0.6539, 0.8585, 0.6808, 0.823, 0.6522, 0.8785, 0.6655, 0.8585, 0.6808, 0.8472, 0.6539, 0.7669, 0.7661, 0.753, 0.7324, 0.7852, 0.7342, 0.753, 0.7324, 0.7441, 0.7161, 0.7852, 0.7342, 0.7109, 0.7345, 0.7441, 0.7161, 0.753, 0.7324, 0.7669, 0.7661, 0.7109, 0.7345, 0.753, 0.7324, 0.8366, 0.6956, 0.8328, 0.731, 0.8097, 0.7189, 0.8328, 0.731, 0.7852, 0.7342, 0.8097, 0.7189, 0.8382, 0.7544, 0.7852, 0.7342, 0.8328, 0.731, 0.8783, 0.7186, 0.8382, 0.7544, 0.8328, 0.731, 0.8783, 0.7186, 0.8542, 0.71, 0.8585, 0.6808, 0.8585, 0.6808, 0.8542, 0.71, 0.8366, 0.6956, 0.8542, 0.71, 0.8328, 0.731, 0.8366, 0.6956, 0.8783, 0.7186, 0.8328, 0.731, 0.8542, 0.71, 0.1232, 0.6761, 0.1593, 0.6548, 0.1495, 0.6748, 0.1232, 0.6761, 0.1495, 0.6748, 0.1329, 0.6905, 0.1329, 0.6905, 0.1495, 0.6748, 0.1779, 0.6795, 0.1495, 0.6748, 0.1736, 0.6653, 0.1779, 0.6795, 0.1495, 0.6748, 0.1593, 0.6548, 0.1736, 0.6653, 0.3131, 0.8047, 0.304, 0.7929, 0.3521, 0.7612, 0.1008, 0.7122, 0.1721, 0.6959, 0.1173, 0.7289, 0.1173, 0.7289, 0.1721, 0.6959, 0.1831, 0.7091, 0.6818, 0.844, 0.6567, 0.8611, 0.6435, 0.7987, 0.6818, 0.844, 0.6435, 0.7987, 0.6677, 0.7897, 0.47, 0.8427, 0.4519, 0.8405, 0.4671, 0.7778, 0.47, 0.8427, 0.4671, 0.7778, 0.4812, 0.8066, 0.5966, 0.9006, 0.5648, 0.8986, 0.5915, 0.893, 0.6424, 0.8836, 0.6372, 0.8762, 0.6567, 0.8611, 0.5966, 0.9006, 0.5915, 0.893, 0.6229, 0.8984, 0.5915, 0.893, 0.6157, 0.8862, 0.6229, 0.8984, 0.6229, 0.8984, 0.6157, 0.8862, 0.6424, 0.8836, 0.6157, 0.8862, 0.6372, 0.8762, 0.6424, 0.8836, 0.618, 0.9559, 0.5942, 0.942, 0.5966, 0.9006, 0.5942, 0.942, 0.5648, 0.8986, 0.5966, 0.9006, 0.7411, 0.8914, 0.7067, 0.8933, 0.7176, 0.8346, 0.7418, 0.9174, 0.7121, 0.9151, 0.7411, 0.8914, 0.7121, 0.9151, 0.7067, 0.8933, 0.7411, 0.8914, 0.55, 0.8411, 0.5334, 0.8443, 0.4877, 0.7631, 0.5334, 0.8443, 0.4928, 0.7945, 0.4877, 0.7631, 0.06918, 0.6836, 0.08471, 0.6552, 0.08282, 0.6801, 0.08861, 0.7177, 0.1008, 0.7122, 0.1173, 0.7289, 0.06918, 0.6836, 0.08923, 0.6983, 0.075, 0.7036, 0.06918, 0.6836, 0.08282, 0.6801, 0.08923, 0.6983, 0.075, 0.7036, 0.08923, 0.6983, 0.08861, 0.7177, 0.08923, 0.6983, 0.1008, 0.7122, 0.08861, 0.7177, 0.3723, 0.4543, 0.4423, 0.4078, 0.4606, 0.4633, 0.3723, 0.4543, 0.4606, 0.4633, 0.4588, 0.5127, 0.3757, 0.5058, 0.3723, 0.4543, 0.4588, 0.5127, 0.3739, 0.8986, 0.3487, 0.8823, 0.3773, 0.8911, 0.4266, 0.9191, 0.425, 0.9094, 0.451, 0.9009, 0.3739, 0.8986, 0.3997, 0.9011, 0.3968, 0.9105, 0.3739, 0.8986, 0.3773, 0.8911, 0.3997, 0.9011, 0.3968, 0.9105, 0.3997, 0.9011, 0.4266, 0.9191, 0.3997, 0.9011, 0.425, 0.9094, 0.4266, 0.9191, 0.4833, 0.9793, 0.4601, 0.9696, 0.4774, 0.9443, 0.4833, 0.9793, 0.4774, 0.9443, 0.502, 0.956, 0.3773, 0.8911, 0.3487, 0.8823, 0.3805, 0.8228, 0.3487, 0.8823, 0.3603, 0.8175, 0.3805, 0.8228, 0.2043, 0.7956, 0.2595, 0.7821, 0.2208, 0.8049, 0.2208, 0.8049, 0.2595, 0.7821, 0.2834, 0.7852, 0.2097, 0.8141, 0.2208, 0.8049, 0.2476, 0.8193, 0.1928, 0.8053, 0.2043, 0.7956, 0.2097, 0.8141, 0.2043, 0.7956, 0.2208, 0.8049, 0.2097, 0.8141, 0.1809, 0.7823, 0.1961, 0.7512, 0.1929, 0.7785, 0.1809, 0.7823, 0.1929, 0.7785, 0.1928, 0.8053, 0.1929, 0.7785, 0.2043, 0.7956, 0.1928, 0.8053, 0.2685, 0.8301, 0.304, 0.7929, 0.3131, 0.8047, 0.2685, 0.8301, 0.2476, 0.8193, 0.304, 0.7929, 0.425, 0.9094, 0.4519, 0.8405, 0.451, 0.9009, 0.425, 0.9094, 0.4285, 0.8643, 0.4519, 0.8405, 0.1249, 0.8175, 0.1589, 0.8054, 0.1439, 0.8405, 0.1439, 0.8405, 0.1589, 0.8054, 0.1705, 0.8242, 0.5605, 0.6997, 0.5308, 0.6365, 0.5703, 0.6525, 0.5605, 0.6997, 0.5144, 0.6753, 0.5308, 0.6365, 0.006445, 0.7491, 0.03124, 0.7348, 0.03256, 0.7676, 0.03256, 0.7676, 0.03124, 0.7348, 0.05259, 0.7519, 0.05259, 0.7519, 0.1234, 0.7476, 0.07222, 0.7709, 0.05259, 0.7519, 0.1173, 0.7289, 0.1234, 0.7476, 0.6526, 0.4117, 0.6711, 0.3743, 0.7266, 0.3926, 0.6711, 0.3743, 0.6896, 0.3369, 0.7266, 0.3926, 0.6896, 0.3369, 0.6711, 0.3743, 0.6616, 0.2812, 0.6711, 0.3743, 0.6526, 0.4117, 0.6616, 0.2812, 0.6526, 0.4117, 0.6204, 0.4184, 0.6129, 0.306, 0.6204, 0.4184, 0.5882, 0.4251, 0.6129, 0.306, 0.5882, 0.4251, 0.6204, 0.4184, 0.67, 0.4555, 0.6204, 0.4184, 0.6526, 0.4117, 0.67, 0.4555, 0.559, 0.421, 0.5246, 0.3175, 0.5882, 0.4251, 0.5297, 0.4168, 0.5246, 0.3175, 0.559, 0.421, 0.5297, 0.4168, 0.559, 0.421, 0.5888, 0.4808, 0.559, 0.421, 0.5882, 0.4251, 0.5888, 0.4808, 0.4423, 0.4078, 0.486, 0.4123, 0.4606, 0.4633, 0.486, 0.4123, 0.5297, 0.4168, 0.4606, 0.4633, 0.5297, 0.4168, 0.486, 0.4123, 0.4218, 0.3033, 0.486, 0.4123, 0.4423, 0.4078, 0.4218, 0.3033, 0.4423, 0.4078, 0.4191, 0.4027, 0.3447, 0.3103, 0.4191, 0.4027, 0.3959, 0.3976, 0.3447, 0.3103, 0.3959, 0.3976, 0.4191, 0.4027, 0.3723, 0.4543, 0.4191, 0.4027, 0.4423, 0.4078, 0.3723, 0.4543, 0.3959, 0.3976, 0.3728, 0.3925, 0.3447, 0.3103, 0.3728, 0.3925, 0.3496, 0.3874, 0.3447, 0.3103, 0.3496, 0.3874, 0.3728, 0.3925, 0.3723, 0.4543, 0.3728, 0.3925, 0.3959, 0.3976, 0.3723, 0.4543, 0.4218, 0.3033, 0.4561, 0.308, 0.5297, 0.4168, 0.4561, 0.308, 0.4904, 0.3128, 0.5297, 0.4168, 0.4904, 0.3128, 0.5246, 0.3175, 0.5297, 0.4168, 0.5246, 0.3175, 0.554, 0.3137, 0.5882, 0.4251, 0.554, 0.3137, 0.5835, 0.3098, 0.5882, 0.4251, 0.5835, 0.3098, 0.6129, 0.306, 0.5882, 0.4251, 0.199, 0.3608, 0.2216, 0.3493, 0.2433, 0.4203, 0.2216, 0.3493, 0.2442, 0.3379, 0.2433, 0.4203, 0.2442, 0.3379, 0.2668, 0.3265, 0.2433, 0.4203, 0.3447, 0.3103, 0.3704, 0.3079, 0.4423, 0.4078, 0.3704, 0.3079, 0.3961, 0.3056, 0.4423, 0.4078, 0.3961, 0.3056, 0.4218, 0.3033, 0.4423, 0.4078, 0.2668, 0.3265, 0.2928, 0.3211, 0.3496, 0.3874, 0.2928, 0.3211, 0.3187, 0.3157, 0.3496, 0.3874, 0.3187, 0.3157, 0.3447, 0.3103, 0.3496, 0.3874, 0.6129, 0.306, 0.6291, 0.2977, 0.6526, 0.4117, 0.6291, 0.2977, 0.6454, 0.2895, 0.6526, 0.4117, 0.6454, 0.2895, 0.6616, 0.2812, 0.6526, 0.4117, 0.6616, 0.2812, 0.6794, 0.2747, 0.6896, 0.3369, 0.6794, 0.2747, 0.6973, 0.2681, 0.6896, 0.3369, 0.6973, 0.2681, 0.7151, 0.2616, 0.6896, 0.3369, 0.2964, 0.4038, 0.2699, 0.412, 0.2668, 0.3265, 0.2699, 0.412, 0.2433, 0.4203, 0.2668, 0.3265, 0.2433, 0.4203, 0.2699, 0.412, 0.3316, 0.4415, 0.2699, 0.412, 0.2964, 0.4038, 0.3316, 0.4415, 0.3496, 0.3874, 0.323, 0.3956, 0.2668, 0.3265, 0.323, 0.3956, 0.2964, 0.4038, 0.2668, 0.3265, 0.2964, 0.4038, 0.323, 0.3956, 0.3316, 0.4415, 0.323, 0.3956, 0.3496, 0.3874, 0.3316, 0.4415, 0.6174, 0.639, 0.6248, 0.6175, 0.6239, 0.629, 0.6026, 0.649, 0.6248, 0.6175, 0.6174, 0.639, 0.6026, 0.649, 0.62, 0.6073, 0.6248, 0.6175, 0.5799, 0.6569, 0.62, 0.6073, 0.6026, 0.649, 0.6094, 0.5984, 0.62, 0.6073, 0.5799, 0.6569, 0.5799, 0.6569, 0.5916, 0.5901, 0.6094, 0.5984, 0.5566, 0.6603, 0.5916, 0.5901, 0.5799, 0.6569, 0.5566, 0.6603, 0.5699, 0.5849, 0.5916, 0.5901, 0.533, 0.6597, 0.5699, 0.5849, 0.5566, 0.6603, 0.533, 0.6597, 0.5479, 0.5836, 0.5699, 0.5849, 0.5085, 0.655, 0.5479, 0.5836, 0.533, 0.6597, 0.5085, 0.655, 0.5253, 0.5854, 0.5479, 0.5836, 0.4903, 0.6476, 0.5253, 0.5854, 0.5085, 0.655, 0.4903, 0.6476, 0.507, 0.5895, 0.5253, 0.5854, 0.4803, 0.64, 0.507, 0.5895, 0.4903, 0.6476, 0.4803, 0.64, 0.4906, 0.5968, 0.507, 0.5895, 0.4732, 0.6301, 0.4906, 0.5968, 0.4803, 0.64, 0.4732, 0.6301, 0.4772, 0.6077, 0.4906, 0.5968, 0.4715, 0.6195, 0.4772, 0.6077, 0.4732, 0.6301])
me_mesh_001.use_remesh_preserve_volume = False
me_mesh_001.use_remesh_preserve_attributes = False
me_mesh_001.use_mirror_vertex_groups = False
me_mesh_001.update()
arm_md5_arm = bpy.data.armatures.new('MD5_ARM')  # bones are not reproduced

# ---- objects
ob_viewpistol = bpy.data.objects.new('viewpistol', arm_md5_arm)
ob_arm2 = bpy.data.objects.new('arm2', me_mesh_001)

# ---- transforms, parenting, visibility, modifiers, constraints
ob_viewpistol.location = (0.0, 0.0, 0.0)
ob_viewpistol.rotation_euler = (-0.5632, -0.03286, 0.006344)
ob_viewpistol.lock_rotations_4d = False
ob_viewpistol.empty_display_type = 'ARROWS'
ob_viewpistol.lineart.crease_threshold = 0.0
ob_arm2.parent = ob_viewpistol
ob_arm2.location = (-4.126, 0.4017, 16.49)
ob_arm2.rotation_euler = (-0.04123, -0.0268, 0.0688)
ob_arm2.lock_rotations_4d = False
ob_arm2.empty_display_type = 'ARROWS'
ob_arm2.lineart.crease_threshold = 0.0
_vg = ob_arm2.vertex_groups.new(name='Lhand1')
for _i, _w in zip([0, 1, 2, 3, 4, 5, 6, 7, 10, 13, 14, 16, 17, 18, 19, 21, 22, 23, 24, 25, 26, 27, 28, 29, 30, 33, 34, 35, 36, 37, 38, 39, 40, 41, 42, 43, 44, 45, 46, 47, 63, 74, 86, 87, 88, 89, 90, 91, 92, 93, 94, 95, 96, 97, 100, 101, 102, 121, 123, 125, 126, 136, 137, 147, 151, 152, 164, 176, 177, 192, 205, 207, 208, 209, 210, 211, 212, 213, 214, 215, 216, 217, 218, 219, 220, 221, 222, 223, 224, 225, 226, 247, 248, 249, 250, 260, 262, 263, 264, 267, 270, 271, 272, 273, 274, 275, 276, 279, 280, 282, 283, 284, 285, 286, 289, 290, 297, 301, 302, 303, 311, 312, 313, 314, 315, 316, 317, 318, 319, 320, 321, 322, 323, 324, 325, 326, 327, 328, 329, 330, 331, 332, 333, 334], [1.0, 1.0, 1.0, 1.0, 1.0, 1.0, 1.0, 0.603, 0.4144, 0.603, 1.0, 1.0, 1.0, 0.1194, 1.0, 0.6808, 0.9374, 0.731, 0.1291, 0.0987, 0.3155, 0.08135, 0.7209, 0.1215, 0.1291, 0.7732, 1.0, 0.5, 1.0, 1.0, 1.0, 1.0, 0.8551, 0.8862, 1.0, 1.0, 1.0, 0.9, 1.0, 1.0, 0.2608, 0.0751, 1.0, 0.9436, 0.8862, 1.0, 1.0, 0.7209, 0.7209, 1.0, 1.0, 0.3745, 0.4016, 0.08135, 0.2523, 0.458, 0.0987, 0.4975, 0.458, 0.1215, 0.2418, 0.1749, 0.1291, 0.2099, 0.2086, 0.0751, 0.08649, 0.1, 0.1, 0.3946, 0.3993, 0.9, 0.9, 0.7098, 0.5039, 0.6, 0.468, 0.8027, 0.811, 0.8224, 1.0, 0.6236, 0.6084, 0.5, 0.5, 0.7447, 0.4269, 1.0, 1.0, 1.0, 1.0, 1.0, 1.0, 1.0, 1.0, 1.0, 0.4935, 1.0, 1.0, 1.0, 1.0, 1.0, 1.0, 1.0, 1.0, 0.3532, 0.4016, 0.08649, 0.0751, 0.0987, 0.4016, 0.3155, 0.0751, 0.0751, 0.1215, 0.0987, 0.0987, 1.0, 1.0, 0.9, 1.0, 1.0, 1.0, 1.0, 1.0, 1.0, 1.0, 1.0, 1.0, 1.0, 1.0, 1.0, 1.0, 1.0, 1.0, 1.0, 1.0, 1.0, 1.0, 1.0, 1.0, 1.0, 1.0, 1.0]): _vg.add([_i], _w, 'REPLACE')
_vg = ob_arm2.vertex_groups.new(name='Lthumb11')
for _i, _w in zip([7, 8, 9, 10, 11, 12, 13, 15, 18, 20, 33, 35, 36, 40, 41, 87, 88, 221, 222, 227, 231, 232, 233, 234, 241, 242, 243, 244, 245, 246, 260, 261, 262, 268, 275, 287], [0.1109, 0.1197, 0.08044, 0.2923, 0.3818, 0.1197, 0.1109, 0.5, 0.5808, 0.6858, 0.2268, 0.5, 0.1924, 0.1449, 0.1138, 0.05635, 0.1138, 0.2553, 0.5095, 0.08065, 0.5, 0.5, 0.6362, 0.6269, 0.07923, 0.4609, 0.09439, 0.4474, 0.08377, 0.4309, 0.2178, 0.6362, 0.5065, 0.5, 0.511, 0.1279]): _vg.add([_i], _w, 'REPLACE')
_vg = ob_arm2.vertex_groups.new(name='Lthumb21')
for _i, _w in zip([7, 8, 9, 10, 11, 12, 13, 15, 18, 20, 222, 227, 228, 231, 232, 233, 234, 241, 242, 243, 244, 245, 246, 261, 265, 268, 275, 287, 288, 291, 292, 293, 294, 295, 296, 305, 306, 307], [0.2255, 0.8041, 0.861, 0.2934, 0.6182, 0.8041, 0.2255, 0.5, 0.2998, 0.3142, 0.06364, 0.857, 0.5896, 0.5, 0.5, 0.3638, 0.3731, 0.822, 0.5391, 0.8095, 0.5526, 0.8318, 0.5691, 0.3638, 0.5057, 0.5, 0.1358, 0.7926, 0.6176, 0.5, 0.7, 0.5, 0.5, 0.7, 0.5, 0.6176, 0.3, 0.3]): _vg.add([_i], _w, 'REPLACE')
_vg = ob_arm2.vertex_groups.new(name='Lthumb31')
for _i, _w in zip([7, 8, 9, 12, 13, 227, 228, 229, 230, 235, 236, 237, 238, 239, 240, 241, 243, 245, 251, 252, 253, 254, 255, 256, 257, 258, 259, 265, 266, 269, 287, 288, 291, 292, 293, 294, 295, 296, 304, 305, 306, 307], [0.06066, 0.0762, 0.05854, 0.0762, 0.06066, 0.06235, 0.4104, 1.0, 1.0, 1.0, 1.0, 1.0, 1.0, 1.0, 1.0, 0.09874, 0.09608, 0.08448, 1.0, 1.0, 1.0, 1.0, 1.0, 1.0, 1.0, 1.0, 1.0, 0.4943, 1.0, 1.0, 0.07956, 0.3824, 0.5, 0.3, 0.5, 0.5, 0.3, 0.5, 1.0, 0.3824, 0.7, 0.7]): _vg.add([_i], _w, 'REPLACE')
_vg = ob_arm2.vertex_groups.new(name='Lring11')
for _i, _w in zip([21, 22, 25, 27, 49, 51, 63, 97, 100, 101, 102, 103, 104, 105, 106, 111, 112, 119, 120, 121, 122, 123, 209, 212, 213, 214, 215, 282, 290, 297, 299], [0.3192, 0.06264, 0.9013, 0.9186, 0.09749, 0.09749, 0.7392, 0.9186, 0.2416, 0.542, 0.9013, 0.5, 0.5, 0.09749, 0.2, 0.2, 0.09702, 0.4981, 0.2, 0.5025, 0.5, 0.542, 0.2902, 0.07077, 0.1126, 0.189, 0.1776, 0.9013, 0.9013, 0.9013, 0.2]): _vg.add([_i], _w, 'REPLACE')
_vg = ob_arm2.vertex_groups.new(name='Lpinky11')
for _i, _w in zip([23, 24, 26, 28, 29, 30, 31, 91, 92, 100, 125, 126, 127, 128, 129, 130, 136, 137, 138, 139, 145, 147, 148, 217, 218, 284, 289, 308], [0.269, 0.8194, 0.6845, 0.2791, 0.8785, 0.8194, 0.4994, 0.2791, 0.2791, 0.5061, 0.8785, 0.7582, 0.7, 0.4994, 0.4994, 0.1, 0.8251, 0.8194, 0.7, 0.7, 0.1, 0.7901, 0.7, 0.3764, 0.3916, 0.6845, 0.8785, 0.6]): _vg.add([_i], _w, 'REPLACE')
_vg = ob_arm2.vertex_groups.new(name='Lpinky21')
for _i, _w in zip([24, 30, 31, 32, 62, 64, 127, 128, 129, 130, 131, 132, 137, 138, 139, 144, 145, 148, 308], [0.05152, 0.05152, 0.5006, 0.5888, 0.5022, 0.5881, 0.3, 0.5006, 0.5006, 0.9, 0.5881, 0.5, 0.05152, 0.3, 0.3, 0.7, 0.9, 0.3, 0.4]): _vg.add([_i], _w, 'REPLACE')
_vg = ob_arm2.vertex_groups.new(name='Lpinky31')
for _i, _w in zip([32, 58, 59, 60, 61, 62, 64, 65, 131, 132, 133, 134, 135, 140, 141, 142, 143, 144, 146, 149, 150, 278], [0.4112, 1.0, 1.0, 1.0, 1.0, 0.4978, 0.4119, 1.0, 0.4119, 0.5, 1.0, 1.0, 1.0, 1.0, 1.0, 1.0, 1.0, 0.3, 1.0, 1.0, 1.0, 1.0]): _vg.add([_i], _w, 'REPLACE')
_vg = ob_arm2.vertex_groups.new(name='Lindex11')
for _i, _w in zip([45, 66, 67, 73, 74, 75, 152, 153, 154, 155, 156, 163, 164, 165, 166, 167, 172, 174, 175, 176, 177, 207, 208, 211, 219, 220, 279, 280, 285, 286, 298, 303], [0.1, 0.1978, 0.1978, 0.4356, 0.8486, 0.4945, 0.8486, 1.0, 0.7, 0.4356, 0.1978, 1.0, 0.9135, 0.4972, 0.7, 0.7, 0.3058, 0.7, 0.8, 0.9, 0.9, 0.1, 0.1, 0.4, 0.5, 0.5, 0.9135, 0.8486, 0.8486, 0.8486, 0.2734, 0.1]): _vg.add([_i], _w, 'REPLACE')
_vg = ob_arm2.vertex_groups.new(name='Lring21')
for _i, _w in zip([48, 49, 50, 51, 52, 103, 104, 105, 106, 107, 108, 111, 112, 113, 115, 116, 118, 119, 120, 122, 299, 300], [0.3, 0.9025, 0.5009, 0.9025, 0.3, 0.5, 0.5, 0.9025, 0.8, 0.7, 0.5009, 0.8, 0.903, 0.7, 0.5, 0.5, 0.5, 0.5019, 0.8, 0.5, 0.8, 0.7]): _vg.add([_i], _w, 'REPLACE')
_vg = ob_arm2.vertex_groups.new(name='Lrring31')
for _i, _w in zip([48, 50, 52, 53, 54, 55, 56, 57, 98, 99, 107, 108, 109, 110, 113, 114, 115, 116, 117, 118, 124, 277, 300], [0.7, 0.4991, 0.7, 1.0, 1.0, 1.0, 1.0, 1.0, 1.0, 1.0, 0.3, 0.4991, 1.0, 1.0, 0.3, 1.0, 0.5, 0.5, 1.0, 0.5, 1.0, 1.0, 0.3]): _vg.add([_i], _w, 'REPLACE')
_vg = ob_arm2.vertex_groups.new(name='Lindex21')
for _i, _w in zip([66, 67, 68, 69, 73, 74, 75, 152, 154, 155, 156, 157, 158, 159, 165, 166, 167, 168, 169, 170, 172, 173, 174, 175, 280, 281, 285, 286, 298], [0.8022, 0.8022, 0.5007, 1.0, 0.5644, 0.0763, 0.5055, 0.0763, 0.3, 0.5644, 0.8022, 1.0, 1.0, 1.0, 0.5028, 0.3, 0.3, 0.5, 0.5036, 0.9, 0.644, 0.9, 0.3, 0.2, 0.0763, 0.9, 0.0763, 0.0763, 0.6765]): _vg.add([_i], _w, 'REPLACE')
_vg = ob_arm2.vertex_groups.new(name='Lindex31')
for _i, _w in zip([68, 70, 71, 72, 160, 161, 162, 168, 169, 170, 171, 172, 173, 178, 179, 180, 281, 298, 309, 310], [0.4993, 1.0, 1.0, 1.0, 1.0, 1.0, 1.0, 0.5, 0.4964, 0.1, 1.0, 0.05016, 0.1, 1.0, 1.0, 1.0, 0.1, 0.05013, 1.0, 1.0]): _vg.add([_i], _w, 'REPLACE')
_vg = ob_arm2.vertex_groups.new(name='Lmiddle21')
for _i, _w in zip([76, 77, 78, 79, 80, 84, 96, 185, 186, 187, 188, 189, 190, 193, 194, 199, 200, 201, 202, 203, 204, 276, 283], [0.7356, 0.5056, 0.8, 0.8, 0.5236, 0.8, 0.08747, 0.5056, 0.5056, 0.5, 0.3852, 0.5, 0.5, 0.5, 0.5, 0.5, 0.6236, 0.5, 0.6236, 0.5004, 0.3852, 0.08747, 0.08747]): _vg.add([_i], _w, 'REPLACE')
_vg = ob_arm2.vertex_groups.new(name='Lmiddle31')
for _i, _w in zip([76, 78, 79, 80, 81, 82, 83, 84, 85, 181, 182, 183, 184, 189, 190, 191, 195, 196, 197, 198, 199, 200, 201, 202, 206], [0.2644, 0.2, 0.2, 0.4764, 1.0, 1.0, 1.0, 0.2, 1.0, 1.0, 1.0, 1.0, 1.0, 0.5, 0.5, 1.0, 1.0, 1.0, 1.0, 1.0, 0.5, 0.09356, 0.5, 0.09356, 1.0]): _vg.add([_i], _w, 'REPLACE')
_vg = ob_arm2.vertex_groups.new(name='Lmiddle11')
for _i, _w in zip([77, 95, 96, 151, 185, 186, 187, 188, 192, 193, 194, 200, 202, 203, 204, 205, 210, 212, 213, 276, 283], [0.4944, 0.6255, 0.5109, 0.7914, 0.4944, 0.4944, 0.5, 0.6148, 0.6054, 0.5, 0.5, 0.2829, 0.2829, 0.4996, 0.6148, 0.6007, 0.4961, 0.4612, 0.08469, 0.5109, 0.5109]): _vg.add([_i], _w, 'REPLACE')
_m = ob_arm2.modifiers.new('Armature', 'ARMATURE')
_m.object = ob_viewpistol
_m.use_bone_envelopes = True

# ---- collection membership
col_collection_1.objects.link(ob_viewpistol)
col_collection_1.objects.link(ob_arm2)

# ---- scene / render settings (as saved in the file)
scene.frame_start = 1; scene.frame_end = 250; scene.frame_set(1)
scene.render.engine = 'BLENDER_EEVEE_NEXT'
scene.render.image_settings.file_format = 'JPEG'
scene.render.image_settings.color_mode = 'RGB'
scene.render.image_settings.compression = 90
scene.render.resolution_x = 800
scene.render.resolution_y = 600
scene.render.pixel_aspect_x = 100.0
scene.render.pixel_aspect_y = 100.0
scene.render.fps = 25
scene.render.dither_intensity = 0.0
scene.render.use_compositing = False
scene.render.use_sequencer = False
scene.render.bake_margin = 2
scene.render.bake_bias = 0.0
scene.render.use_stamp_time = False
scene.render.use_stamp_date = False
scene.render.use_stamp_frame = False
scene.render.use_stamp_camera = False
scene.render.use_stamp_scene = False
scene.render.use_stamp_filename = False
scene.render.use_stamp_render_time = False
scene.render.stamp_font_size = 0
scene.cycles.use_denoising = False
scene.cycles.samples = 10
scene.cycles.sampling_pattern = 'TABULATED_SOBOL'
scene.cycles.light_sampling_threshold = 0.0
scene.cycles.use_adaptive_sampling = False
scene.cycles.use_light_tree = False
scene.cycles.blur_glossy = 0.0
scene.cycles.volume_bounces = 1
scene.cycles.pixel_filter_type = 'GAUSSIAN'
scene.cycles.sample_clamp_indirect = 0.0
scene.view_settings.view_transform = 'Raw'
bpy.context.view_layer.update()

# ---- added for rendering (the .blend has no active camera): camera
cam_auto = bpy.data.cameras.new('AutoCamera')
cam_auto.lens = 50.0
cam_auto.sensor_width = 36.0
cam_auto.clip_end = 1000.0
ob_auto_camera = bpy.data.objects.new('AutoCamera', cam_auto)
scene.collection.objects.link(ob_auto_camera)
ob_auto_camera.location = (16.1802, -16.1089, 11.3109)
ob_auto_camera.rotation_euler = (1.09748, -7.21219e-08, 0.694738)
scene.camera = ob_auto_camera
bpy.context.view_layer.update()
